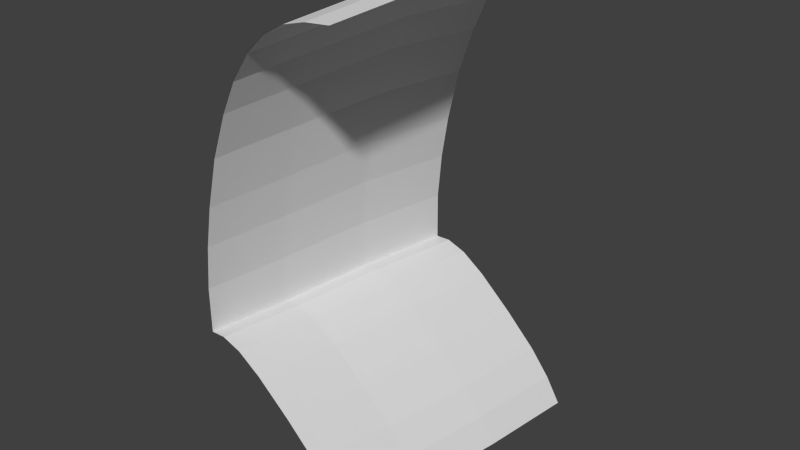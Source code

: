 # Source: savoia_extrude.blend  (saved by Blender 2.61.0; exported with 4.5.12 LTS)
import bpy
from mathutils import Matrix  # noqa: F401  (used for matrix-valued properties, if any)

bpy.ops.wm.read_factory_settings(use_empty=True)
scene = bpy.context.scene
scene.name = 'Scene'

# ---- collections
col_collection_1 = bpy.data.collections.new('Collection 1'); scene.collection.children.link(col_collection_1)

# ---- world
world_world = bpy.data.worlds.new('World'); scene.world = world_world
world_world.color = (0.05088, 0.05088, 0.05088)
world_world.use_sun_shadow = False
world_world.sun_shadow_jitter_overblur = 0.0
world_world.cycles.sampling_method = 'MANUAL'
world_world.cycles.sample_map_resolution = 256

# ---- meshes
me_plane_003 = bpy.data.meshes.new('Plane.003')
me_plane_003.from_pydata([(-0.09041, -1.679e-08, -0.0266), (-0.07598, -1.865e-08, 0.1412), (-0.03872, -1.865e-08, 0.2614), (0.005903, -1.865e-08, 0.3364), (0.0607, -1.865e-08, 0.3764), (0.09066, -1.679e-08, 0.3841), (0.1239, -1.679e-08, 0.387), (-0.09101, -1.492e-08, 0.0316), (-0.08545, -1.679e-08, 0.08817), (-0.05993, -1.865e-08, 0.205), (-0.01874, -1.865e-08, 0.3014), (0.03226, -1.865e-08, 0.3606), (-0.07035, -1.679e-08, -0.02622), (-0.04382, -1.679e-08, -0.03563), (-0.01148, -1.492e-08, -0.05728), (0.03501, -1.12e-08, -0.09678), (0.07691, -5.61e-09, -0.1364), (0.1039, -3.747e-09, -0.1686), (0.1239, -2.205e-11, -0.2001), (0.1239, -0.1231, -0.179), (0.1039, -0.1231, -0.1481), (0.07691, -0.1231, -0.1165), (0.03501, -0.1231, -0.07761), (-0.01148, -0.1231, -0.03886), (-0.04382, -0.1231, -0.01764), (-0.07035, -0.1231, -0.008397), (0.03226, -0.1231, 0.3711), (-0.01874, -0.1231, 0.3129), (-0.05993, -0.1231, 0.2184), (-0.08545, -0.1231, 0.1038), (-0.09101, -0.1231, 0.04832), (0.1239, -0.1231, 0.397), (0.09066, -0.1231, 0.3941), (0.0607, -0.1231, 0.3865), (0.005903, -0.1231, 0.3473), (-0.03872, -0.1231, 0.2738), (-0.07598, -0.1231, 0.1558), (-0.09041, -0.1231, -0.008776), (-0.0872, -0.2378, 0.004625), (-0.07326, -0.2378, 0.1613), (-0.03727, -0.2378, 0.2736), (0.005823, -0.2378, 0.3436), (0.05875, -0.2378, 0.381), (0.08769, -0.2378, 0.3882), (0.1198, -0.2378, 0.391), (-0.08778, -0.2378, 0.05898), (-0.08241, -0.2378, 0.1118), (-0.05776, -0.2378, 0.221), (-0.01798, -0.2378, 0.3109), (0.03128, -0.2378, 0.3663), (-0.06783, -0.2378, 0.004986), (-0.0422, -0.2378, -0.003811), (-0.01096, -0.2378, -0.02402), (0.03393, -0.2378, -0.06092), (0.0744, -0.2378, -0.09792), (0.1005, -0.2378, -0.128), (0.1198, -0.2378, -0.1574), (0.1127, -0.3351, -0.1314), (0.09459, -0.3351, -0.1037), (0.07009, -0.3351, -0.0755), (0.03208, -0.3351, -0.04075), (-0.01008, -0.3351, -0.006104), (-0.03942, -0.3351, 0.01288), (-0.06349, -0.3351, 0.02114), (0.02959, -0.3351, 0.3604), (-0.01667, -0.3351, 0.3085), (-0.05403, -0.3351, 0.224), (-0.07718, -0.3351, 0.1215), (-0.08222, -0.3351, 0.07185), (0.1127, -0.3351, 0.3836), (0.08257, -0.3351, 0.381), (0.05539, -0.3351, 0.3743), (0.005684, -0.3351, 0.3392), (-0.03479, -0.3351, 0.2734), (-0.06859, -0.3351, 0.168), (-0.08167, -0.3351, 0.0208)], [], [(18, 17, 20, 19), (17, 16, 21, 20), (16, 15, 22, 21), (15, 14, 23, 22), (14, 13, 24, 23), (13, 12, 25, 24), (12, 0, 37, 25), (11, 4, 33, 26), (11, 3, 34, 26), (10, 3, 34, 27), (10, 2, 35, 27), (9, 2, 35, 28), (9, 1, 36, 28), (8, 7, 30, 29), (8, 1, 36, 29), (7, 0, 37, 30), (6, 5, 32, 31), (5, 4, 33, 32), (32, 33, 42, 43), (31, 32, 43, 44), (30, 37, 38, 45), (29, 36, 39, 46), (29, 30, 45, 46), (28, 36, 39, 47), (28, 35, 40, 47), (27, 35, 40, 48), (27, 34, 41, 48), (26, 34, 41, 49), (26, 33, 42, 49), (25, 37, 38, 50), (24, 25, 50, 51), (23, 24, 51, 52), (22, 23, 52, 53), (21, 22, 53, 54), (20, 21, 54, 55), (19, 20, 55, 56), (56, 55, 58, 57), (55, 54, 59, 58), (54, 53, 60, 59), (53, 52, 61, 60), (52, 51, 62, 61), (51, 50, 63, 62), (50, 38, 75, 63), (49, 42, 71, 64), (49, 41, 72, 64), (48, 41, 72, 65), (48, 40, 73, 65), (47, 40, 73, 66), (47, 39, 74, 66), (46, 45, 68, 67), (46, 39, 74, 67), (45, 38, 75, 68), (44, 43, 70, 69), (43, 42, 71, 70)])
me_plane_003.use_remesh_preserve_volume = False
me_plane_003.use_remesh_preserve_attributes = False
me_plane_003.use_mirror_vertex_groups = False
me_plane_003.update()

# ---- objects
ob_plane = bpy.data.objects.new('Plane', me_plane_003)

# ---- transforms, parenting, visibility, modifiers, constraints
ob_plane.location = (2.512, 0.5522, 0.76)
ob_plane.scale = (1.037, 1.306, 1.121)
ob_plane.lineart.crease_threshold = 0.0

# ---- collection membership
col_collection_1.objects.link(ob_plane)

# ---- scene / render settings (as saved in the file)
scene.frame_start = 1; scene.frame_end = 250; scene.frame_set(-36)
scene.render.engine = 'BLENDER_EEVEE_NEXT'
scene.render.image_settings.color_mode = 'RGB'
scene.render.image_settings.compression = 90
scene.render.resolution_percentage = 50
scene.render.dither_intensity = 0.0
scene.render.bake_margin = 2
scene.render.bake_bias = 0.0
scene.cycles.use_denoising = False
scene.cycles.samples = 10
scene.cycles.sampling_pattern = 'TABULATED_SOBOL'
scene.cycles.light_sampling_threshold = 0.0
scene.cycles.use_adaptive_sampling = False
scene.cycles.use_light_tree = False
scene.cycles.blur_glossy = 0.0
scene.cycles.volume_bounces = 1
scene.cycles.pixel_filter_type = 'GAUSSIAN'
scene.cycles.sample_clamp_indirect = 0.0
scene.view_settings.view_transform = 'Standard'
bpy.context.view_layer.update()

# ---- added for rendering (the .blend has no active camera and no usable light): camera, sun
cam_auto = bpy.data.cameras.new('AutoCamera')
cam_auto.lens = 50.0
cam_auto.sensor_width = 36.0
cam_auto.clip_end = 1000.0
ob_auto_camera = bpy.data.objects.new('AutoCamera', cam_auto)
scene.collection.objects.link(ob_auto_camera)
ob_auto_camera.location = (3.29738, -0.588437, 1.48491)
ob_auto_camera.rotation_euler = (1.09748, -7.21219e-08, 0.694738)
scene.camera = ob_auto_camera
light_auto_sun = bpy.data.lights.new('AutoSun', 'SUN')
light_auto_sun.energy = 3.0
light_auto_sun.angle = 0.0523599
ob_auto_sun = bpy.data.objects.new('AutoSun', light_auto_sun)
scene.collection.objects.link(ob_auto_sun)
ob_auto_sun.rotation_euler = (0.872665, 0.174533, 0.523599)
bpy.context.view_layer.update()
